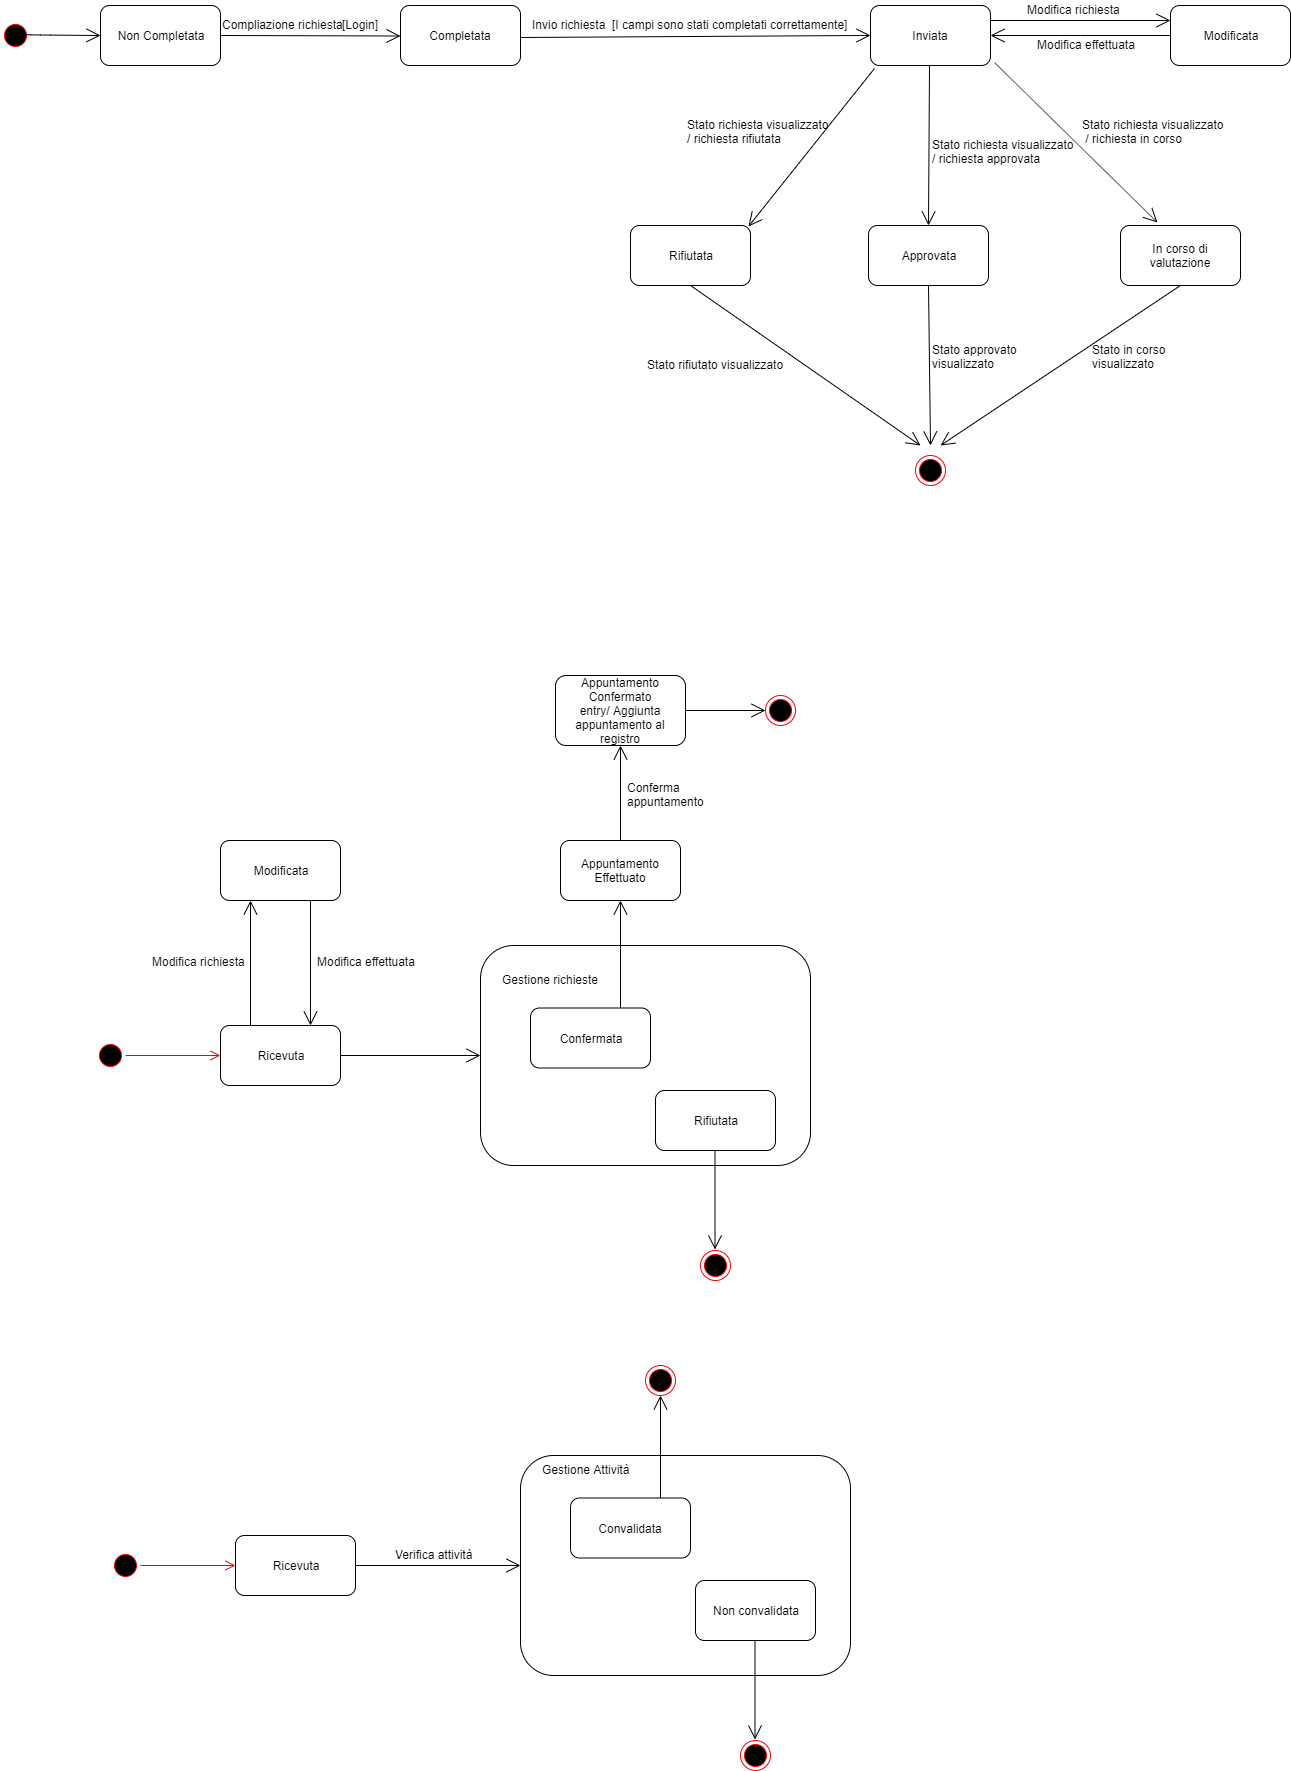

The diagram above was exported from draw.io. Its source (the exported page's mxGraphModel, read from the mxfile embedded in the PNG):
<mxGraphModel dx="1094" dy="425" grid="1" gridSize="10" guides="1" tooltips="1" connect="1" arrows="1" fold="1" page="1" pageScale="1" pageWidth="1920" pageHeight="1200" math="0" shadow="0">
  <root>
    <mxCell id="0" />
    <mxCell id="1" parent="0" />
    <mxCell id="2ZPmjZUIpFZ26d4CHUz2-1" value="" style="ellipse;html=1;shape=startState;fillColor=#000000;strokeColor=#ff0000;" parent="1" vertex="1">
      <mxGeometry x="30" y="615" width="30" height="30" as="geometry" />
    </mxCell>
    <mxCell id="2ZPmjZUIpFZ26d4CHUz2-5" value="Non Completata" style="rounded=1;whiteSpace=wrap;html=1;" parent="1" vertex="1">
      <mxGeometry x="130" y="600" width="120" height="60" as="geometry" />
    </mxCell>
    <mxCell id="2ZPmjZUIpFZ26d4CHUz2-7" value="Inviata" style="rounded=1;whiteSpace=wrap;html=1;" parent="1" vertex="1">
      <mxGeometry x="900" y="600" width="120" height="60" as="geometry" />
    </mxCell>
    <mxCell id="2ZPmjZUIpFZ26d4CHUz2-11" value="Compliazione richiesta" style="text;html=1;resizable=0;points=[];autosize=1;align=left;verticalAlign=top;spacingTop=-4;" parent="1" vertex="1">
      <mxGeometry x="250" y="610" width="140" height="20" as="geometry" />
    </mxCell>
    <mxCell id="2ZPmjZUIpFZ26d4CHUz2-14" value="[Login]" style="text;html=1;resizable=0;points=[];autosize=1;align=left;verticalAlign=top;spacingTop=-4;" parent="1" vertex="1">
      <mxGeometry x="370" y="610" width="50" height="20" as="geometry" />
    </mxCell>
    <mxCell id="2ZPmjZUIpFZ26d4CHUz2-15" value="Completata" style="rounded=1;whiteSpace=wrap;html=1;" parent="1" vertex="1">
      <mxGeometry x="430" y="600" width="120" height="60" as="geometry" />
    </mxCell>
    <mxCell id="2ZPmjZUIpFZ26d4CHUz2-17" value="Invio richiesta" style="text;html=1;resizable=0;points=[];autosize=1;align=left;verticalAlign=top;spacingTop=-4;rotation=0;" parent="1" vertex="1">
      <mxGeometry x="560" y="610" width="90" height="20" as="geometry" />
    </mxCell>
    <mxCell id="2ZPmjZUIpFZ26d4CHUz2-18" value="[I campi sono stati completati correttamente]" style="text;html=1;resizable=0;points=[];autosize=1;align=left;verticalAlign=top;spacingTop=-4;rotation=0;" parent="1" vertex="1">
      <mxGeometry x="640" y="610" width="250" height="20" as="geometry" />
    </mxCell>
    <mxCell id="2ZPmjZUIpFZ26d4CHUz2-23" value="Stato richiesta visualizzato&lt;br&gt;&amp;nbsp;/ richiesta in corso" style="text;html=1;resizable=0;points=[];autosize=1;align=left;verticalAlign=top;spacingTop=-4;rotation=0;" parent="1" vertex="1">
      <mxGeometry x="1110" y="710" width="160" height="30" as="geometry" />
    </mxCell>
    <mxCell id="2ZPmjZUIpFZ26d4CHUz2-25" value="Stato richiesta visualizzato &lt;br&gt;/ richiesta approvata" style="text;html=1;resizable=0;points=[];autosize=1;align=left;verticalAlign=top;spacingTop=-4;" parent="1" vertex="1">
      <mxGeometry x="960" y="730" width="160" height="30" as="geometry" />
    </mxCell>
    <mxCell id="2ZPmjZUIpFZ26d4CHUz2-28" value="Stato richiesta visualizzato &lt;br&gt;/ richiesta rifiutata" style="text;html=1;resizable=0;points=[];autosize=1;align=left;verticalAlign=top;spacingTop=-4;" parent="1" vertex="1">
      <mxGeometry x="715" y="710" width="160" height="30" as="geometry" />
    </mxCell>
    <mxCell id="2ZPmjZUIpFZ26d4CHUz2-29" value="Rifiutata" style="rounded=1;whiteSpace=wrap;html=1;" parent="1" vertex="1">
      <mxGeometry x="660" y="820" width="120" height="60" as="geometry" />
    </mxCell>
    <mxCell id="2ZPmjZUIpFZ26d4CHUz2-30" value="Approvata" style="rounded=1;whiteSpace=wrap;html=1;" parent="1" vertex="1">
      <mxGeometry x="898" y="820" width="120" height="60" as="geometry" />
    </mxCell>
    <mxCell id="2ZPmjZUIpFZ26d4CHUz2-31" value="In corso di valutazione" style="rounded=1;whiteSpace=wrap;html=1;" parent="1" vertex="1">
      <mxGeometry x="1150" y="820" width="120" height="60" as="geometry" />
    </mxCell>
    <mxCell id="2ZPmjZUIpFZ26d4CHUz2-33" value="Stato rifiutato visualizzato" style="text;html=1;resizable=0;points=[];autosize=1;align=left;verticalAlign=top;spacingTop=-4;" parent="1" vertex="1">
      <mxGeometry x="675" y="950" width="150" height="20" as="geometry" />
    </mxCell>
    <mxCell id="2ZPmjZUIpFZ26d4CHUz2-35" value="Stato approvato &lt;br&gt;visualizzato" style="text;html=1;resizable=0;points=[];autosize=1;align=left;verticalAlign=top;spacingTop=-4;" parent="1" vertex="1">
      <mxGeometry x="960" y="935" width="100" height="30" as="geometry" />
    </mxCell>
    <mxCell id="2ZPmjZUIpFZ26d4CHUz2-36" value="Stato in corso&lt;br&gt;visualizzato" style="text;html=1;resizable=0;points=[];autosize=1;align=left;verticalAlign=top;spacingTop=-4;" parent="1" vertex="1">
      <mxGeometry x="1120" y="935" width="90" height="30" as="geometry" />
    </mxCell>
    <mxCell id="2ZPmjZUIpFZ26d4CHUz2-38" value="" style="ellipse;html=1;shape=endState;fillColor=#000000;strokeColor=#ff0000;" parent="1" vertex="1">
      <mxGeometry x="945" y="1050" width="30" height="30" as="geometry" />
    </mxCell>
    <mxCell id="2ZPmjZUIpFZ26d4CHUz2-42" value="" style="endArrow=open;endFill=1;endSize=12;html=1;exitX=1;exitY=0.25;exitDx=0;exitDy=0;" parent="1" edge="1" source="2ZPmjZUIpFZ26d4CHUz2-7">
      <mxGeometry width="160" relative="1" as="geometry">
        <mxPoint x="1020" y="695" as="sourcePoint" />
        <mxPoint x="1200" y="615" as="targetPoint" />
      </mxGeometry>
    </mxCell>
    <mxCell id="2ZPmjZUIpFZ26d4CHUz2-43" value="Modificata" style="rounded=1;whiteSpace=wrap;html=1;" parent="1" vertex="1">
      <mxGeometry x="1200" y="600" width="120" height="60" as="geometry" />
    </mxCell>
    <mxCell id="2ZPmjZUIpFZ26d4CHUz2-44" value="Modifica richiesta" style="text;html=1;resizable=0;points=[];autosize=1;align=left;verticalAlign=top;spacingTop=-4;rotation=0;" parent="1" vertex="1">
      <mxGeometry x="1055" y="595" width="110" height="20" as="geometry" />
    </mxCell>
    <mxCell id="2ZPmjZUIpFZ26d4CHUz2-46" value="" style="endArrow=open;endFill=1;endSize=12;html=1;exitX=0;exitY=0.5;exitDx=0;exitDy=0;entryX=1;entryY=0.5;entryDx=0;entryDy=0;" parent="1" source="2ZPmjZUIpFZ26d4CHUz2-43" target="2ZPmjZUIpFZ26d4CHUz2-7" edge="1">
      <mxGeometry width="160" relative="1" as="geometry">
        <mxPoint x="1130" y="590" as="sourcePoint" />
        <mxPoint x="1040" y="630" as="targetPoint" />
        <Array as="points">
          <mxPoint x="1100" y="630" />
        </Array>
      </mxGeometry>
    </mxCell>
    <mxCell id="2ZPmjZUIpFZ26d4CHUz2-47" value="Modifica effettuata" style="text;html=1;resizable=0;points=[];autosize=1;align=left;verticalAlign=top;spacingTop=-4;" parent="1" vertex="1">
      <mxGeometry x="1065" y="630" width="110" height="20" as="geometry" />
    </mxCell>
    <mxCell id="2ZPmjZUIpFZ26d4CHUz2-51" value="" style="endArrow=open;endFill=1;endSize=12;html=1;entryX=0;entryY=0.5;entryDx=0;entryDy=0;" parent="1" target="2ZPmjZUIpFZ26d4CHUz2-5" edge="1">
      <mxGeometry width="160" relative="1" as="geometry">
        <mxPoint x="45" y="629" as="sourcePoint" />
        <mxPoint x="105" y="629" as="targetPoint" />
        <Array as="points">
          <mxPoint x="70" y="629.5" />
        </Array>
      </mxGeometry>
    </mxCell>
    <mxCell id="2ZPmjZUIpFZ26d4CHUz2-52" value="" style="endArrow=open;endFill=1;endSize=12;html=1;" parent="1" edge="1">
      <mxGeometry width="160" relative="1" as="geometry">
        <mxPoint x="250" y="630" as="sourcePoint" />
        <mxPoint x="430" y="630.5" as="targetPoint" />
      </mxGeometry>
    </mxCell>
    <mxCell id="2ZPmjZUIpFZ26d4CHUz2-53" value="" style="endArrow=open;endFill=1;endSize=12;html=1;entryX=0;entryY=0.5;entryDx=0;entryDy=0;" parent="1" target="2ZPmjZUIpFZ26d4CHUz2-7" edge="1">
      <mxGeometry width="160" relative="1" as="geometry">
        <mxPoint x="550" y="632" as="sourcePoint" />
        <mxPoint x="710" y="632" as="targetPoint" />
        <Array as="points">
          <mxPoint x="890" y="630" />
        </Array>
      </mxGeometry>
    </mxCell>
    <mxCell id="2ZPmjZUIpFZ26d4CHUz2-54" value="" style="endArrow=open;endFill=1;endSize=12;html=1;entryX=0.983;entryY=0.017;entryDx=0;entryDy=0;entryPerimeter=0;exitX=0.033;exitY=1.05;exitDx=0;exitDy=0;exitPerimeter=0;" parent="1" source="2ZPmjZUIpFZ26d4CHUz2-7" target="2ZPmjZUIpFZ26d4CHUz2-29" edge="1">
      <mxGeometry width="160" relative="1" as="geometry">
        <mxPoint x="890" y="720" as="sourcePoint" />
        <mxPoint x="830" y="860" as="targetPoint" />
      </mxGeometry>
    </mxCell>
    <mxCell id="2ZPmjZUIpFZ26d4CHUz2-57" value="" style="endArrow=open;endFill=1;endSize=12;html=1;entryX=0.5;entryY=0;entryDx=0;entryDy=0;" parent="1" target="2ZPmjZUIpFZ26d4CHUz2-30" edge="1">
      <mxGeometry width="160" relative="1" as="geometry">
        <mxPoint x="959" y="660" as="sourcePoint" />
        <mxPoint x="959" y="770" as="targetPoint" />
      </mxGeometry>
    </mxCell>
    <mxCell id="2ZPmjZUIpFZ26d4CHUz2-58" value="" style="endArrow=open;endFill=1;endSize=12;html=1;entryX=0.308;entryY=-0.05;entryDx=0;entryDy=0;entryPerimeter=0;exitX=1.033;exitY=0.95;exitDx=0;exitDy=0;exitPerimeter=0;" parent="1" source="2ZPmjZUIpFZ26d4CHUz2-7" target="2ZPmjZUIpFZ26d4CHUz2-31" edge="1">
      <mxGeometry width="160" relative="1" as="geometry">
        <mxPoint x="1060" y="687" as="sourcePoint" />
        <mxPoint x="1220" y="687" as="targetPoint" />
      </mxGeometry>
    </mxCell>
    <mxCell id="2ZPmjZUIpFZ26d4CHUz2-59" value="" style="endArrow=open;endFill=1;endSize=12;html=1;exitX=0.5;exitY=1;exitDx=0;exitDy=0;" parent="1" edge="1" source="2ZPmjZUIpFZ26d4CHUz2-31">
      <mxGeometry width="160" relative="1" as="geometry">
        <mxPoint x="1200" y="810" as="sourcePoint" />
        <mxPoint x="970" y="1040" as="targetPoint" />
      </mxGeometry>
    </mxCell>
    <mxCell id="2ZPmjZUIpFZ26d4CHUz2-60" value="" style="endArrow=open;endFill=1;endSize=12;html=1;exitX=0.5;exitY=1;exitDx=0;exitDy=0;" parent="1" source="2ZPmjZUIpFZ26d4CHUz2-29" edge="1">
      <mxGeometry width="160" relative="1" as="geometry">
        <mxPoint x="705" y="890" as="sourcePoint" />
        <mxPoint x="950" y="1040" as="targetPoint" />
      </mxGeometry>
    </mxCell>
    <mxCell id="2ZPmjZUIpFZ26d4CHUz2-61" value="" style="endArrow=open;endFill=1;endSize=12;html=1;exitX=0.5;exitY=1;exitDx=0;exitDy=0;" parent="1" edge="1" source="2ZPmjZUIpFZ26d4CHUz2-30">
      <mxGeometry width="160" relative="1" as="geometry">
        <mxPoint x="960" y="900" as="sourcePoint" />
        <mxPoint x="960" y="1040" as="targetPoint" />
      </mxGeometry>
    </mxCell>
    <mxCell id="2ZPmjZUIpFZ26d4CHUz2-63" value="" style="ellipse;html=1;shape=startState;fillColor=#000000;strokeColor=#ff0000;" parent="1" vertex="1">
      <mxGeometry x="125" y="1635" width="30" height="30" as="geometry" />
    </mxCell>
    <mxCell id="2ZPmjZUIpFZ26d4CHUz2-64" value="" style="edgeStyle=orthogonalEdgeStyle;html=1;verticalAlign=bottom;endArrow=open;endSize=8;strokeColor=#ff0000;" parent="1" source="2ZPmjZUIpFZ26d4CHUz2-63" edge="1">
      <mxGeometry relative="1" as="geometry">
        <mxPoint x="250" y="1650" as="targetPoint" />
      </mxGeometry>
    </mxCell>
    <mxCell id="2ZPmjZUIpFZ26d4CHUz2-65" value="Ricevuta" style="rounded=1;whiteSpace=wrap;html=1;" parent="1" vertex="1">
      <mxGeometry x="250" y="1620" width="120" height="60" as="geometry" />
    </mxCell>
    <mxCell id="2ZPmjZUIpFZ26d4CHUz2-66" value="" style="endArrow=open;endFill=1;endSize=12;html=1;entryX=0;entryY=0.5;entryDx=0;entryDy=0;" parent="1" edge="1" target="2ZPmjZUIpFZ26d4CHUz2-73" source="2ZPmjZUIpFZ26d4CHUz2-65">
      <mxGeometry width="160" relative="1" as="geometry">
        <mxPoint x="370" y="1645" as="sourcePoint" />
        <mxPoint x="510" y="1645" as="targetPoint" />
      </mxGeometry>
    </mxCell>
    <mxCell id="2ZPmjZUIpFZ26d4CHUz2-68" value="Confermata" style="rounded=1;whiteSpace=wrap;html=1;" parent="1" vertex="1">
      <mxGeometry x="565" y="1605" width="120" height="60" as="geometry" />
    </mxCell>
    <mxCell id="2ZPmjZUIpFZ26d4CHUz2-69" value="Rifiutata" style="rounded=1;whiteSpace=wrap;html=1;" parent="1" vertex="1">
      <mxGeometry x="675" y="1680" width="120" height="60" as="geometry" />
    </mxCell>
    <mxCell id="2ZPmjZUIpFZ26d4CHUz2-71" value="Modificata" style="rounded=1;whiteSpace=wrap;html=1;" parent="1" vertex="1">
      <mxGeometry x="540" y="1620" width="120" height="60" as="geometry" />
    </mxCell>
    <mxCell id="2ZPmjZUIpFZ26d4CHUz2-73" value="" style="rounded=1;whiteSpace=wrap;html=1;" parent="1" vertex="1">
      <mxGeometry x="510" y="1540" width="330" height="220" as="geometry" />
    </mxCell>
    <mxCell id="2ZPmjZUIpFZ26d4CHUz2-74" value="Gestione richieste" style="text;html=1;resizable=0;points=[];autosize=1;align=left;verticalAlign=top;spacingTop=-4;" parent="1" vertex="1">
      <mxGeometry x="530" y="1565" width="110" height="20" as="geometry" />
    </mxCell>
    <mxCell id="2ZPmjZUIpFZ26d4CHUz2-75" value="Confermata" style="rounded=1;whiteSpace=wrap;html=1;" parent="1" vertex="1">
      <mxGeometry x="560" y="1602.5" width="120" height="60" as="geometry" />
    </mxCell>
    <mxCell id="2ZPmjZUIpFZ26d4CHUz2-76" value="Rifiutata" style="rounded=1;whiteSpace=wrap;html=1;" parent="1" vertex="1">
      <mxGeometry x="685" y="1685" width="120" height="60" as="geometry" />
    </mxCell>
    <mxCell id="2ZPmjZUIpFZ26d4CHUz2-78" value="Modificata" style="rounded=1;whiteSpace=wrap;html=1;" parent="1" vertex="1">
      <mxGeometry x="250" y="1435" width="120" height="60" as="geometry" />
    </mxCell>
    <mxCell id="2ZPmjZUIpFZ26d4CHUz2-80" value="" style="endArrow=open;endFill=1;endSize=12;html=1;exitX=0.25;exitY=0;exitDx=0;exitDy=0;" parent="1" edge="1" source="2ZPmjZUIpFZ26d4CHUz2-65">
      <mxGeometry width="160" relative="1" as="geometry">
        <mxPoint x="300" y="1615" as="sourcePoint" />
        <mxPoint x="280" y="1495" as="targetPoint" />
      </mxGeometry>
    </mxCell>
    <mxCell id="2ZPmjZUIpFZ26d4CHUz2-81" value="" style="endArrow=open;endFill=1;endSize=12;html=1;entryX=0.75;entryY=0;entryDx=0;entryDy=0;exitX=0.75;exitY=1;exitDx=0;exitDy=0;" parent="1" source="2ZPmjZUIpFZ26d4CHUz2-78" edge="1" target="2ZPmjZUIpFZ26d4CHUz2-65">
      <mxGeometry width="160" relative="1" as="geometry">
        <mxPoint x="340" y="1499" as="sourcePoint" />
        <mxPoint x="340" y="1620" as="targetPoint" />
      </mxGeometry>
    </mxCell>
    <mxCell id="2ZPmjZUIpFZ26d4CHUz2-83" value="" style="endArrow=open;endFill=1;endSize=12;html=1;" parent="1" edge="1">
      <mxGeometry width="160" relative="1" as="geometry">
        <mxPoint x="744.5" y="1745" as="sourcePoint" />
        <mxPoint x="744.5" y="1844" as="targetPoint" />
      </mxGeometry>
    </mxCell>
    <mxCell id="2ZPmjZUIpFZ26d4CHUz2-84" value="" style="ellipse;html=1;shape=endState;fillColor=#000000;strokeColor=#ff0000;" parent="1" vertex="1">
      <mxGeometry x="730" y="1845" width="30" height="30" as="geometry" />
    </mxCell>
    <mxCell id="2ZPmjZUIpFZ26d4CHUz2-85" value="" style="endArrow=open;endFill=1;endSize=12;html=1;" parent="1" edge="1" target="2ZPmjZUIpFZ26d4CHUz2-86">
      <mxGeometry width="160" relative="1" as="geometry">
        <mxPoint x="650" y="1602.5" as="sourcePoint" />
        <mxPoint x="650" y="1482.5" as="targetPoint" />
      </mxGeometry>
    </mxCell>
    <mxCell id="2ZPmjZUIpFZ26d4CHUz2-86" value="Appuntamento Effettuato" style="rounded=1;whiteSpace=wrap;html=1;" parent="1" vertex="1">
      <mxGeometry x="590" y="1435" width="120" height="60" as="geometry" />
    </mxCell>
    <mxCell id="2ZPmjZUIpFZ26d4CHUz2-88" value="" style="endArrow=open;endFill=1;endSize=12;html=1;exitX=0.5;exitY=0;exitDx=0;exitDy=0;" parent="1" source="2ZPmjZUIpFZ26d4CHUz2-89" edge="1">
      <mxGeometry width="160" relative="1" as="geometry">
        <mxPoint x="649" y="1405" as="sourcePoint" />
        <mxPoint x="649" y="1295" as="targetPoint" />
      </mxGeometry>
    </mxCell>
    <mxCell id="2ZPmjZUIpFZ26d4CHUz2-91" value="" style="endArrow=open;endFill=1;endSize=12;html=1;exitX=1;exitY=0.5;exitDx=0;exitDy=0;" parent="1" target="2ZPmjZUIpFZ26d4CHUz2-92" edge="1" source="2ZPmjZUIpFZ26d4CHUz2-89">
      <mxGeometry width="160" relative="1" as="geometry">
        <mxPoint x="710" y="1255" as="sourcePoint" />
        <mxPoint x="810" y="1265" as="targetPoint" />
      </mxGeometry>
    </mxCell>
    <mxCell id="2ZPmjZUIpFZ26d4CHUz2-92" value="" style="ellipse;html=1;shape=endState;fillColor=#000000;strokeColor=#ff0000;" parent="1" vertex="1">
      <mxGeometry x="795" y="1290" width="30" height="30" as="geometry" />
    </mxCell>
    <mxCell id="SHhW9aUoS6uHjp9jApc3-1" value="Modifica effettuata" style="text;html=1;" parent="1" vertex="1">
      <mxGeometry x="345" y="1542.5" width="120" height="30" as="geometry" />
    </mxCell>
    <mxCell id="SHhW9aUoS6uHjp9jApc3-2" value="Modifica richiesta" style="text;html=1;" parent="1" vertex="1">
      <mxGeometry x="180" y="1542.5" width="120" height="30" as="geometry" />
    </mxCell>
    <mxCell id="SHhW9aUoS6uHjp9jApc3-4" value="Conferma &lt;br&gt;appuntamento&lt;br&gt;" style="text;html=1;resizable=0;points=[];autosize=1;align=left;verticalAlign=top;spacingTop=-4;" parent="1" vertex="1">
      <mxGeometry x="655" y="1372.5" width="90" height="30" as="geometry" />
    </mxCell>
    <mxCell id="SHhW9aUoS6uHjp9jApc3-7" value="" style="ellipse;html=1;shape=startState;fillColor=#000000;strokeColor=#ff0000;" parent="1" vertex="1">
      <mxGeometry x="140" y="2145" width="30" height="30" as="geometry" />
    </mxCell>
    <mxCell id="SHhW9aUoS6uHjp9jApc3-8" value="" style="edgeStyle=orthogonalEdgeStyle;html=1;verticalAlign=bottom;endArrow=open;endSize=8;strokeColor=#ff0000;" parent="1" source="SHhW9aUoS6uHjp9jApc3-7" edge="1">
      <mxGeometry relative="1" as="geometry">
        <mxPoint x="265" y="2160" as="targetPoint" />
      </mxGeometry>
    </mxCell>
    <mxCell id="SHhW9aUoS6uHjp9jApc3-9" value="Ricevuta" style="rounded=1;whiteSpace=wrap;html=1;" parent="1" vertex="1">
      <mxGeometry x="265" y="2130" width="120" height="60" as="geometry" />
    </mxCell>
    <mxCell id="SHhW9aUoS6uHjp9jApc3-11" value="" style="endArrow=open;endFill=1;endSize=12;html=1;entryX=0;entryY=0.5;entryDx=0;entryDy=0;exitX=1;exitY=0.5;exitDx=0;exitDy=0;" parent="1" edge="1" target="Sq-zjQ8xi09SXRLQxuwU-7" source="SHhW9aUoS6uHjp9jApc3-9">
      <mxGeometry width="160" relative="1" as="geometry">
        <mxPoint x="385" y="2160" as="sourcePoint" />
        <mxPoint x="525" y="2080" as="targetPoint" />
      </mxGeometry>
    </mxCell>
    <mxCell id="SHhW9aUoS6uHjp9jApc3-16" value="Verifica attività" style="text;html=1;resizable=0;points=[];autosize=1;align=left;verticalAlign=top;spacingTop=-4;" parent="1" vertex="1">
      <mxGeometry x="422.5" y="2140" width="90" height="20" as="geometry" />
    </mxCell>
    <mxCell id="2ZPmjZUIpFZ26d4CHUz2-89" value="Appuntamento Confermato&lt;br&gt;entry/ Aggiunta appuntamento al registro" style="rounded=1;whiteSpace=wrap;html=1;" parent="1" vertex="1">
      <mxGeometry x="585" y="1270" width="130" height="70" as="geometry" />
    </mxCell>
    <mxCell id="Sq-zjQ8xi09SXRLQxuwU-1" value="" style="endArrow=open;endFill=1;endSize=12;html=1;exitX=0.5;exitY=0;exitDx=0;exitDy=0;" edge="1" parent="1" source="2ZPmjZUIpFZ26d4CHUz2-86" target="2ZPmjZUIpFZ26d4CHUz2-89">
      <mxGeometry width="160" relative="1" as="geometry">
        <mxPoint x="650" y="1435" as="sourcePoint" />
        <mxPoint x="649" y="1295" as="targetPoint" />
      </mxGeometry>
    </mxCell>
    <mxCell id="Sq-zjQ8xi09SXRLQxuwU-4" value="Confermata" style="rounded=1;whiteSpace=wrap;html=1;" vertex="1" parent="1">
      <mxGeometry x="605" y="2095" width="120" height="60" as="geometry" />
    </mxCell>
    <mxCell id="Sq-zjQ8xi09SXRLQxuwU-5" value="Rifiutata" style="rounded=1;whiteSpace=wrap;html=1;" vertex="1" parent="1">
      <mxGeometry x="715" y="2170" width="120" height="60" as="geometry" />
    </mxCell>
    <mxCell id="Sq-zjQ8xi09SXRLQxuwU-7" value="" style="rounded=1;whiteSpace=wrap;html=1;" vertex="1" parent="1">
      <mxGeometry x="550" y="2050" width="330" height="220" as="geometry" />
    </mxCell>
    <mxCell id="Sq-zjQ8xi09SXRLQxuwU-8" value="Gestione Attività" style="text;html=1;resizable=0;points=[];autosize=1;align=left;verticalAlign=top;spacingTop=-4;" vertex="1" parent="1">
      <mxGeometry x="570" y="2055" width="100" height="20" as="geometry" />
    </mxCell>
    <mxCell id="Sq-zjQ8xi09SXRLQxuwU-9" value="Convalidata" style="rounded=1;whiteSpace=wrap;html=1;" vertex="1" parent="1">
      <mxGeometry x="600" y="2092.5" width="120" height="60" as="geometry" />
    </mxCell>
    <mxCell id="Sq-zjQ8xi09SXRLQxuwU-10" value="Non convalidata" style="rounded=1;whiteSpace=wrap;html=1;" vertex="1" parent="1">
      <mxGeometry x="725" y="2175" width="120" height="60" as="geometry" />
    </mxCell>
    <mxCell id="Sq-zjQ8xi09SXRLQxuwU-11" value="" style="endArrow=open;endFill=1;endSize=12;html=1;" edge="1" parent="1">
      <mxGeometry width="160" relative="1" as="geometry">
        <mxPoint x="784.5" y="2235" as="sourcePoint" />
        <mxPoint x="784.5" y="2334" as="targetPoint" />
      </mxGeometry>
    </mxCell>
    <mxCell id="Sq-zjQ8xi09SXRLQxuwU-12" value="" style="ellipse;html=1;shape=endState;fillColor=#000000;strokeColor=#ff0000;" vertex="1" parent="1">
      <mxGeometry x="770" y="2335" width="30" height="30" as="geometry" />
    </mxCell>
    <mxCell id="Sq-zjQ8xi09SXRLQxuwU-13" value="" style="endArrow=open;endFill=1;endSize=12;html=1;" edge="1" parent="1" target="Sq-zjQ8xi09SXRLQxuwU-15">
      <mxGeometry width="160" relative="1" as="geometry">
        <mxPoint x="690" y="2092.5" as="sourcePoint" />
        <mxPoint x="690" y="1985" as="targetPoint" />
      </mxGeometry>
    </mxCell>
    <mxCell id="Sq-zjQ8xi09SXRLQxuwU-15" value="" style="ellipse;html=1;shape=endState;fillColor=#000000;strokeColor=#ff0000;" vertex="1" parent="1">
      <mxGeometry x="675" y="1960" width="30" height="30" as="geometry" />
    </mxCell>
  </root>
</mxGraphModel>